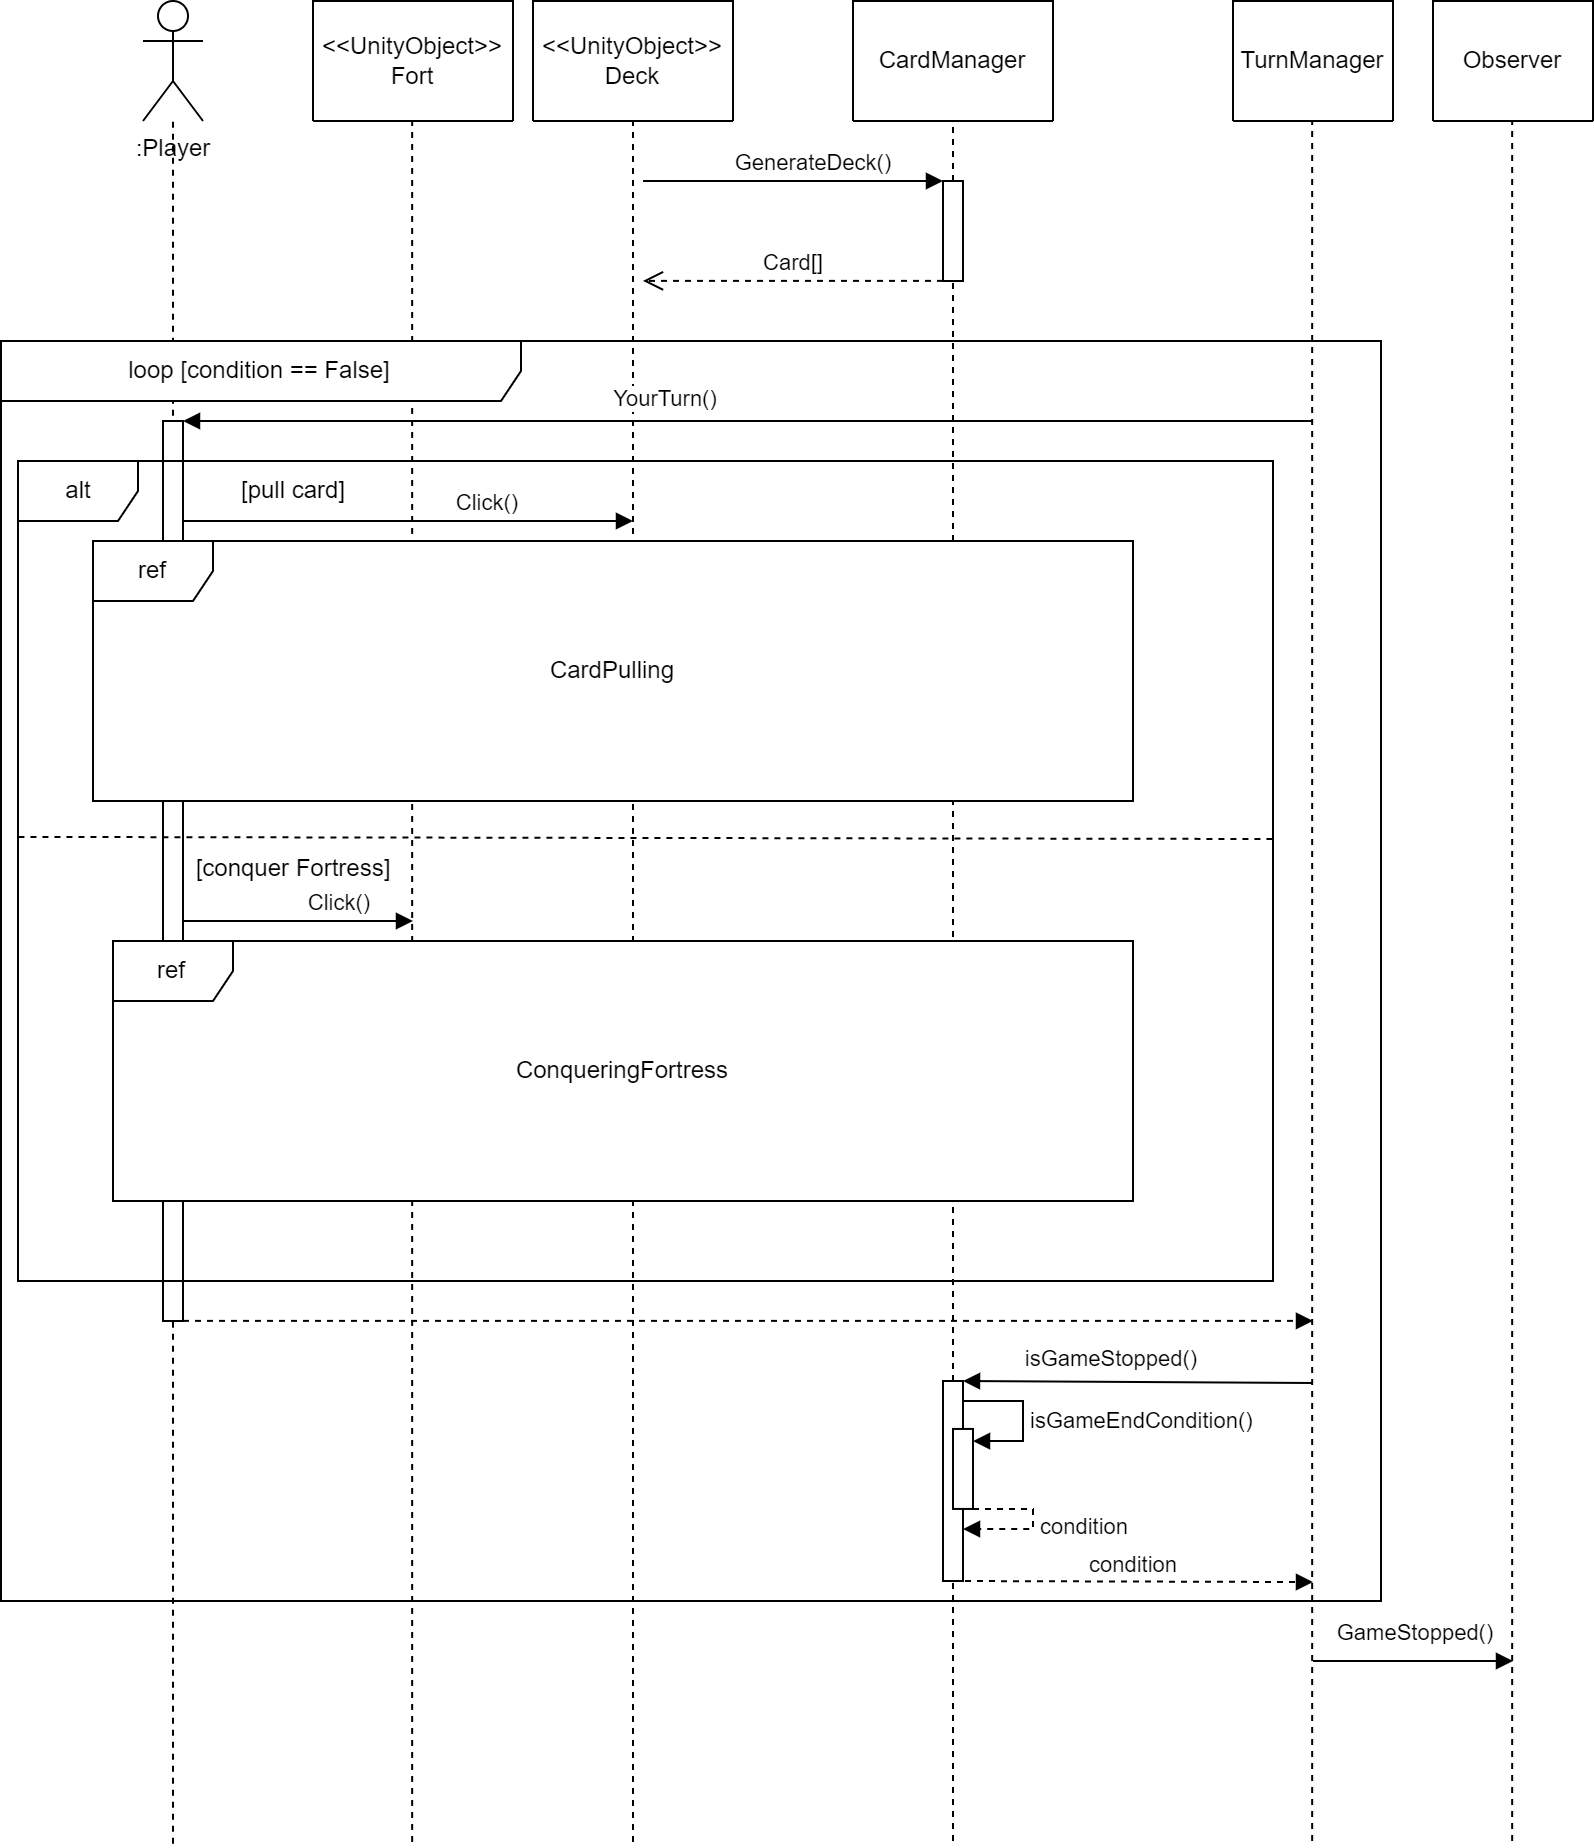

The diagram above was exported from draw.io. Its source (the exported page's mxGraphModel, read from the mxfile embedded in the PNG):
<mxGraphModel dx="1687" dy="993" grid="1" gridSize="10" guides="1" tooltips="1" connect="1" arrows="1" fold="1" page="1" pageScale="1" pageWidth="827" pageHeight="1169" math="0" shadow="0">
  <root>
    <mxCell id="0" />
    <mxCell id="1" parent="0" />
    <mxCell id="JIhB7FPZUMBY4z7wO48f-9" value="" style="endArrow=none;dashed=1;html=1;rounded=0;" parent="1" target="JIhB7FPZUMBY4z7wO48f-19" edge="1" source="JIhB7FPZUMBY4z7wO48f-49">
      <mxGeometry width="50" height="50" relative="1" as="geometry">
        <mxPoint x="890" y="1060" as="sourcePoint" />
        <mxPoint x="879.5" y="130" as="targetPoint" />
      </mxGeometry>
    </mxCell>
    <mxCell id="JIhB7FPZUMBY4z7wO48f-42" value="" style="endArrow=none;dashed=1;html=1;rounded=0;" parent="1" edge="1">
      <mxGeometry width="50" height="50" relative="1" as="geometry">
        <mxPoint x="619.58" y="1060.4761904761904" as="sourcePoint" />
        <mxPoint x="619.58" y="159.9999999999999" as="targetPoint" />
      </mxGeometry>
    </mxCell>
    <mxCell id="JIhB7FPZUMBY4z7wO48f-1" value="" style="endArrow=none;dashed=1;html=1;rounded=0;" parent="1" target="JIhB7FPZUMBY4z7wO48f-21" edge="1">
      <mxGeometry width="50" height="50" relative="1" as="geometry">
        <mxPoint x="500" y="1061.3793103448277" as="sourcePoint" />
        <mxPoint x="500" y="80" as="targetPoint" />
      </mxGeometry>
    </mxCell>
    <mxCell id="JIhB7FPZUMBY4z7wO48f-2" value="" style="endArrow=none;dashed=1;html=1;rounded=0;" parent="1" target="JIhB7FPZUMBY4z7wO48f-29" edge="1">
      <mxGeometry width="50" height="50" relative="1" as="geometry">
        <mxPoint x="730" y="1060.4761904761904" as="sourcePoint" />
        <mxPoint x="729.5" y="130" as="targetPoint" />
      </mxGeometry>
    </mxCell>
    <mxCell id="JIhB7FPZUMBY4z7wO48f-3" value="" style="endArrow=none;dashed=1;html=1;rounded=0;" parent="1" source="JIhB7FPZUMBY4z7wO48f-29" edge="1">
      <mxGeometry width="50" height="50" relative="1" as="geometry">
        <mxPoint x="729.5" y="220" as="sourcePoint" />
        <mxPoint x="729.5" y="170" as="targetPoint" />
      </mxGeometry>
    </mxCell>
    <mxCell id="JIhB7FPZUMBY4z7wO48f-7" style="rounded=0;orthogonalLoop=1;jettySize=auto;html=1;elbow=vertical;endArrow=block;endFill=1;" parent="1" target="JIhB7FPZUMBY4z7wO48f-10" edge="1">
      <mxGeometry relative="1" as="geometry">
        <mxPoint x="735" y="230" as="sourcePoint" />
      </mxGeometry>
    </mxCell>
    <mxCell id="8suVn4MyJgfW2K47x7r4-5" value="GenerateDeck()" style="edgeLabel;html=1;align=center;verticalAlign=middle;resizable=0;points=[];" vertex="1" connectable="0" parent="JIhB7FPZUMBY4z7wO48f-7">
      <mxGeometry x="0.1329" y="2" relative="1" as="geometry">
        <mxPoint y="-8" as="offset" />
      </mxGeometry>
    </mxCell>
    <mxCell id="JIhB7FPZUMBY4z7wO48f-10" value="" style="html=1;points=[];perimeter=orthogonalPerimeter;outlineConnect=0;targetShapes=umlLifeline;portConstraint=eastwest;newEdgeStyle={&quot;edgeStyle&quot;:&quot;elbowEdgeStyle&quot;,&quot;elbow&quot;:&quot;vertical&quot;,&quot;curved&quot;:0,&quot;rounded&quot;:0};" parent="1" vertex="1">
      <mxGeometry x="885" y="230" width="10" height="50" as="geometry" />
    </mxCell>
    <mxCell id="JIhB7FPZUMBY4z7wO48f-12" value="" style="html=1;points=[];perimeter=orthogonalPerimeter;outlineConnect=0;targetShapes=umlLifeline;portConstraint=eastwest;newEdgeStyle={&quot;edgeStyle&quot;:&quot;elbowEdgeStyle&quot;,&quot;elbow&quot;:&quot;vertical&quot;,&quot;curved&quot;:0,&quot;rounded&quot;:0};" parent="1" vertex="1">
      <mxGeometry x="495" y="350" width="10" height="450" as="geometry" />
    </mxCell>
    <mxCell id="JIhB7FPZUMBY4z7wO48f-14" value="CardPulling" style="html=1;whiteSpace=wrap;" parent="1" vertex="1">
      <mxGeometry x="460" y="410" width="520" height="130" as="geometry" />
    </mxCell>
    <mxCell id="JIhB7FPZUMBY4z7wO48f-15" value="ref" style="shape=umlFrame;whiteSpace=wrap;html=1;pointerEvents=0;labelBackgroundColor=none;labelBorderColor=none;container=0;dropTarget=0;collapsible=0;backgroundOutline=0;comic=0;perimeterSpacing=5;" parent="1" vertex="1">
      <mxGeometry x="460" y="410" width="520" height="130" as="geometry" />
    </mxCell>
    <mxCell id="JIhB7FPZUMBY4z7wO48f-17" value="ConqueringFortress" style="html=1;whiteSpace=wrap;" parent="1" vertex="1">
      <mxGeometry x="470" y="610" width="510" height="130" as="geometry" />
    </mxCell>
    <mxCell id="JIhB7FPZUMBY4z7wO48f-18" value="ref" style="shape=umlFrame;whiteSpace=wrap;html=1;pointerEvents=0;labelBackgroundColor=none;labelBorderColor=none;container=0;dropTarget=0;collapsible=0;backgroundOutline=0;comic=0;perimeterSpacing=5;" parent="1" vertex="1">
      <mxGeometry x="470" y="610" width="510" height="130" as="geometry" />
    </mxCell>
    <mxCell id="JIhB7FPZUMBY4z7wO48f-19" value="CardManager" style="swimlane;fontStyle=0;childLayout=stackLayout;horizontal=1;startSize=60;horizontalStack=0;resizeParent=1;resizeParentMax=0;resizeLast=0;collapsible=1;marginBottom=0;whiteSpace=wrap;html=1;" parent="1" vertex="1">
      <mxGeometry x="840" y="140" width="100" height="60" as="geometry" />
    </mxCell>
    <mxCell id="JIhB7FPZUMBY4z7wO48f-21" value=":Player" style="shape=umlActor;verticalLabelPosition=bottom;verticalAlign=top;html=1;outlineConnect=0;" parent="1" vertex="1">
      <mxGeometry x="485" y="140" width="30" height="60" as="geometry" />
    </mxCell>
    <mxCell id="JIhB7FPZUMBY4z7wO48f-22" value="Card[]" style="html=1;verticalAlign=bottom;endArrow=open;dashed=1;endSize=8;edgeStyle=elbowEdgeStyle;elbow=vertical;curved=0;rounded=0;" parent="1" source="JIhB7FPZUMBY4z7wO48f-10" edge="1">
      <mxGeometry relative="1" as="geometry">
        <mxPoint x="910" y="280" as="sourcePoint" />
        <mxPoint x="735" y="279.8571428571429" as="targetPoint" />
      </mxGeometry>
    </mxCell>
    <mxCell id="JIhB7FPZUMBY4z7wO48f-24" value="isGameEndCondition()" style="html=1;align=left;spacingLeft=2;endArrow=block;rounded=0;edgeStyle=orthogonalEdgeStyle;curved=0;rounded=0;" parent="1" target="JIhB7FPZUMBY4z7wO48f-23" edge="1">
      <mxGeometry x="0.1361" relative="1" as="geometry">
        <mxPoint x="895" y="833.97" as="sourcePoint" />
        <Array as="points">
          <mxPoint x="895" y="840" />
          <mxPoint x="925" y="840" />
          <mxPoint x="925" y="860" />
        </Array>
        <mxPoint as="offset" />
      </mxGeometry>
    </mxCell>
    <mxCell id="JIhB7FPZUMBY4z7wO48f-25" value="condition" style="html=1;align=left;spacingLeft=2;endArrow=block;rounded=0;edgeStyle=orthogonalEdgeStyle;curved=0;rounded=0;dashed=1;" parent="1" edge="1">
      <mxGeometry x="0.0392" relative="1" as="geometry">
        <mxPoint x="900" y="893.97" as="sourcePoint" />
        <Array as="points">
          <mxPoint x="930" y="893.97" />
          <mxPoint x="930" y="903.97" />
        </Array>
        <mxPoint x="894.9999999999998" y="904.0044827586207" as="targetPoint" />
        <mxPoint as="offset" />
      </mxGeometry>
    </mxCell>
    <mxCell id="JIhB7FPZUMBY4z7wO48f-29" value="&amp;lt;&amp;lt;UnityObject&amp;gt;&amp;gt;&lt;br&gt;Deck" style="swimlane;fontStyle=0;childLayout=stackLayout;horizontal=1;startSize=60;horizontalStack=0;resizeParent=1;resizeParentMax=0;resizeLast=0;collapsible=1;marginBottom=0;whiteSpace=wrap;html=1;" parent="1" vertex="1">
      <mxGeometry x="680" y="140" width="100" height="60" as="geometry" />
    </mxCell>
    <mxCell id="JIhB7FPZUMBY4z7wO48f-30" value="Click()" style="html=1;verticalAlign=bottom;endArrow=block;rounded=0;" parent="1" source="JIhB7FPZUMBY4z7wO48f-12" edge="1">
      <mxGeometry x="0.3488" width="80" relative="1" as="geometry">
        <mxPoint x="510" y="400" as="sourcePoint" />
        <mxPoint x="730" y="400" as="targetPoint" />
        <mxPoint as="offset" />
      </mxGeometry>
    </mxCell>
    <mxCell id="JIhB7FPZUMBY4z7wO48f-41" value="&amp;lt;&amp;lt;UnityObject&amp;gt;&amp;gt;&lt;br&gt;Fort" style="swimlane;fontStyle=0;childLayout=stackLayout;horizontal=1;startSize=60;horizontalStack=0;resizeParent=1;resizeParentMax=0;resizeLast=0;collapsible=1;marginBottom=0;whiteSpace=wrap;html=1;" parent="1" vertex="1">
      <mxGeometry x="570" y="140" width="100" height="60" as="geometry" />
    </mxCell>
    <mxCell id="JIhB7FPZUMBY4z7wO48f-43" value="Click()" style="html=1;verticalAlign=bottom;endArrow=block;rounded=0;" parent="1" edge="1">
      <mxGeometry x="0.3488" width="80" relative="1" as="geometry">
        <mxPoint x="505" y="600" as="sourcePoint" />
        <mxPoint x="620" y="600" as="targetPoint" />
        <mxPoint as="offset" />
      </mxGeometry>
    </mxCell>
    <mxCell id="8suVn4MyJgfW2K47x7r4-2" value="" style="endArrow=none;dashed=1;html=1;rounded=0;" edge="1" parent="1">
      <mxGeometry width="50" height="50" relative="1" as="geometry">
        <mxPoint x="1069.58" y="1060" as="sourcePoint" />
        <mxPoint x="1069.58" y="159.9999999999999" as="targetPoint" />
      </mxGeometry>
    </mxCell>
    <mxCell id="8suVn4MyJgfW2K47x7r4-1" value="TurnManager" style="swimlane;fontStyle=0;childLayout=stackLayout;horizontal=1;startSize=60;horizontalStack=0;resizeParent=1;resizeParentMax=0;resizeLast=0;collapsible=1;marginBottom=0;whiteSpace=wrap;html=1;shadow=0;" vertex="1" parent="1">
      <mxGeometry x="1030" y="140" width="80" height="60" as="geometry" />
    </mxCell>
    <mxCell id="8suVn4MyJgfW2K47x7r4-4" style="rounded=0;orthogonalLoop=1;jettySize=auto;html=1;elbow=vertical;endArrow=block;endFill=1;" edge="1" parent="1" target="JIhB7FPZUMBY4z7wO48f-12">
      <mxGeometry relative="1" as="geometry">
        <mxPoint x="1070" y="350" as="sourcePoint" />
        <mxPoint x="515" y="350" as="targetPoint" />
      </mxGeometry>
    </mxCell>
    <mxCell id="8suVn4MyJgfW2K47x7r4-6" value="YourTurn()" style="edgeLabel;html=1;align=center;verticalAlign=middle;resizable=0;points=[];" vertex="1" connectable="0" parent="8suVn4MyJgfW2K47x7r4-4">
      <mxGeometry x="0.1513" y="-1" relative="1" as="geometry">
        <mxPoint y="-11" as="offset" />
      </mxGeometry>
    </mxCell>
    <mxCell id="8suVn4MyJgfW2K47x7r4-7" value="GameStopped()" style="html=1;verticalAlign=bottom;endArrow=block;rounded=0;" edge="1" parent="1">
      <mxGeometry y="5" width="80" relative="1" as="geometry">
        <mxPoint x="1070" y="970" as="sourcePoint" />
        <mxPoint x="1170" y="970" as="targetPoint" />
        <mxPoint as="offset" />
      </mxGeometry>
    </mxCell>
    <mxCell id="8suVn4MyJgfW2K47x7r4-10" value="" style="endArrow=none;dashed=1;html=1;rounded=0;" edge="1" parent="1" target="JIhB7FPZUMBY4z7wO48f-49">
      <mxGeometry width="50" height="50" relative="1" as="geometry">
        <mxPoint x="890" y="1060" as="sourcePoint" />
        <mxPoint x="890" y="200" as="targetPoint" />
      </mxGeometry>
    </mxCell>
    <mxCell id="JIhB7FPZUMBY4z7wO48f-49" value="" style="html=1;points=[];perimeter=orthogonalPerimeter;outlineConnect=0;targetShapes=umlLifeline;portConstraint=eastwest;newEdgeStyle={&quot;edgeStyle&quot;:&quot;elbowEdgeStyle&quot;,&quot;elbow&quot;:&quot;vertical&quot;,&quot;curved&quot;:0,&quot;rounded&quot;:0};" parent="1" vertex="1">
      <mxGeometry x="885" y="830" width="10" height="100" as="geometry" />
    </mxCell>
    <mxCell id="JIhB7FPZUMBY4z7wO48f-23" value="" style="html=1;points=[];perimeter=orthogonalPerimeter;outlineConnect=0;targetShapes=umlLifeline;portConstraint=eastwest;newEdgeStyle={&quot;edgeStyle&quot;:&quot;elbowEdgeStyle&quot;,&quot;elbow&quot;:&quot;vertical&quot;,&quot;curved&quot;:0,&quot;rounded&quot;:0};" parent="1" vertex="1">
      <mxGeometry x="890" y="853.97" width="10" height="40" as="geometry" />
    </mxCell>
    <mxCell id="JIhB7FPZUMBY4z7wO48f-31" value="Loop" style="" parent="0" />
    <mxCell id="JIhB7FPZUMBY4z7wO48f-32" value="loop [condition == False]" style="shape=umlFrame;whiteSpace=wrap;html=1;pointerEvents=0;width=260;height=30;labelBackgroundColor=none;labelBorderColor=none;swimlaneFillColor=none;" parent="JIhB7FPZUMBY4z7wO48f-31" vertex="1">
      <mxGeometry x="414" y="310" width="690" height="630" as="geometry" />
    </mxCell>
    <mxCell id="JIhB7FPZUMBY4z7wO48f-55" value="" style="endArrow=none;dashed=1;html=1;rounded=0;" parent="JIhB7FPZUMBY4z7wO48f-31" edge="1">
      <mxGeometry width="50" height="50" relative="1" as="geometry">
        <mxPoint x="1169.58" y="1060" as="sourcePoint" />
        <mxPoint x="1169.58" y="159.9999999999999" as="targetPoint" />
      </mxGeometry>
    </mxCell>
    <mxCell id="JIhB7FPZUMBY4z7wO48f-54" value="Observer" style="swimlane;fontStyle=0;childLayout=stackLayout;horizontal=1;startSize=60;horizontalStack=0;resizeParent=1;resizeParentMax=0;resizeLast=0;collapsible=1;marginBottom=0;whiteSpace=wrap;html=1;" parent="JIhB7FPZUMBY4z7wO48f-31" vertex="1">
      <mxGeometry x="1130" y="140" width="80" height="60" as="geometry" />
    </mxCell>
    <mxCell id="JIhB7FPZUMBY4z7wO48f-33" value="Alt" parent="0" />
    <mxCell id="JIhB7FPZUMBY4z7wO48f-34" value="alt" style="shape=umlFrame;whiteSpace=wrap;html=1;pointerEvents=0;" parent="JIhB7FPZUMBY4z7wO48f-33" vertex="1">
      <mxGeometry x="422.5" y="370" width="627.5" height="410" as="geometry" />
    </mxCell>
    <mxCell id="JIhB7FPZUMBY4z7wO48f-35" value="[pull card]" style="text;html=1;align=center;verticalAlign=middle;resizable=0;points=[];autosize=1;strokeColor=none;fillColor=none;" parent="JIhB7FPZUMBY4z7wO48f-33" vertex="1">
      <mxGeometry x="520" y="370" width="80" height="30" as="geometry" />
    </mxCell>
    <mxCell id="JIhB7FPZUMBY4z7wO48f-36" value="[conquer Fortress]" style="text;html=1;align=center;verticalAlign=middle;resizable=0;points=[];autosize=1;strokeColor=none;fillColor=none;" parent="JIhB7FPZUMBY4z7wO48f-33" vertex="1">
      <mxGeometry x="500" y="559" width="120" height="30" as="geometry" />
    </mxCell>
    <mxCell id="8suVn4MyJgfW2K47x7r4-15" value="" style="endArrow=none;dashed=1;html=1;rounded=0;exitX=-0.003;exitY=0.477;exitDx=0;exitDy=0;exitPerimeter=0;" edge="1" parent="JIhB7FPZUMBY4z7wO48f-33">
      <mxGeometry width="50" height="50" relative="1" as="geometry">
        <mxPoint x="422.7149999999999" y="557.96" as="sourcePoint" />
        <mxPoint x="1050" y="559" as="targetPoint" />
        <Array as="points" />
      </mxGeometry>
    </mxCell>
    <mxCell id="8suVn4MyJgfW2K47x7r4-16" value="" style="html=1;verticalAlign=bottom;endArrow=block;dashed=1;endSize=6;edgeStyle=elbowEdgeStyle;elbow=vertical;curved=0;rounded=0;endFill=1;" edge="1" parent="JIhB7FPZUMBY4z7wO48f-33" source="JIhB7FPZUMBY4z7wO48f-12">
      <mxGeometry relative="1" as="geometry">
        <mxPoint x="510" y="800" as="sourcePoint" />
        <mxPoint x="1070" y="800" as="targetPoint" />
      </mxGeometry>
    </mxCell>
    <mxCell id="8suVn4MyJgfW2K47x7r4-26" style="rounded=0;orthogonalLoop=1;jettySize=auto;html=1;elbow=vertical;endArrow=block;endFill=1;" edge="1" parent="JIhB7FPZUMBY4z7wO48f-33">
      <mxGeometry relative="1" as="geometry">
        <mxPoint x="1070" y="831" as="sourcePoint" />
        <mxPoint x="895" y="830" as="targetPoint" />
      </mxGeometry>
    </mxCell>
    <mxCell id="8suVn4MyJgfW2K47x7r4-27" value="isGameStopped()" style="edgeLabel;html=1;align=center;verticalAlign=middle;resizable=0;points=[];" vertex="1" connectable="0" parent="8suVn4MyJgfW2K47x7r4-26">
      <mxGeometry x="0.1513" y="-1" relative="1" as="geometry">
        <mxPoint y="-11" as="offset" />
      </mxGeometry>
    </mxCell>
    <mxCell id="8suVn4MyJgfW2K47x7r4-29" value="condition" style="html=1;verticalAlign=bottom;endArrow=block;edgeStyle=elbowEdgeStyle;elbow=vertical;curved=0;rounded=0;dashed=1;" edge="1" parent="JIhB7FPZUMBY4z7wO48f-33" source="JIhB7FPZUMBY4z7wO48f-49">
      <mxGeometry width="80" relative="1" as="geometry">
        <mxPoint x="900" y="930" as="sourcePoint" />
        <mxPoint x="1070" y="930" as="targetPoint" />
      </mxGeometry>
    </mxCell>
    <mxCell id="JIhB7FPZUMBY4z7wO48f-44" value="Слой без названия" parent="0" />
  </root>
</mxGraphModel>